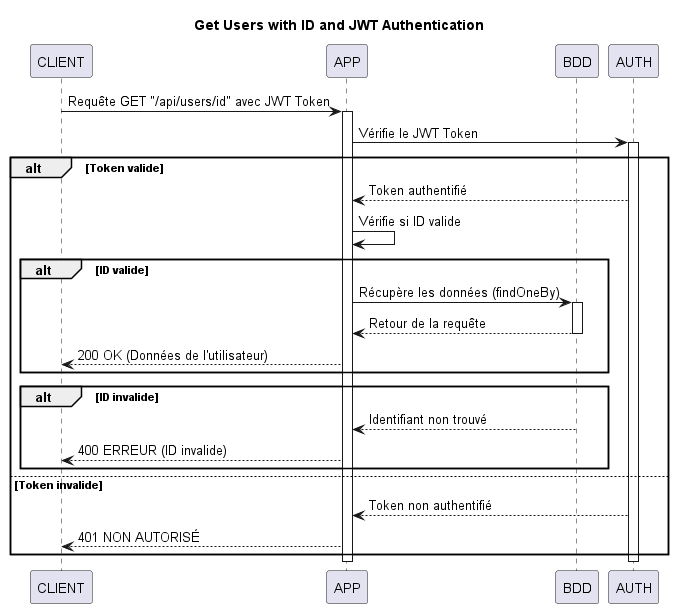

The diagram above was rendered by PlantUML. Its source (embedded in the PNG):
@startuml

title Get Users with ID and JWT Authentication

participant CLIENT
participant APP
participant BDD
participant AUTH

CLIENT -> APP: Requête GET "/api/users/id" avec JWT Token
activate APP

APP -> AUTH : Vérifie le JWT Token
activate AUTH

alt Token valide
    AUTH --> APP : Token authentifié
    APP -> APP : Vérifie si ID valide

    alt ID valide
        APP -> BDD : Récupère les données (findOneBy)
        activate BDD
        BDD --> APP : Retour de la requête
        deactivate BDD
        APP --> CLIENT : 200 OK (Données de l'utilisateur)
    end

    alt ID invalide
        BDD --> APP : Identifiant non trouvé
        APP --> CLIENT : 400 ERREUR (ID invalide)
    end

else Token invalide
    AUTH --> APP : Token non authentifié
    APP --> CLIENT : 401 NON AUTORISÉ
end

deactivate AUTH
deactivate APP

@enduml